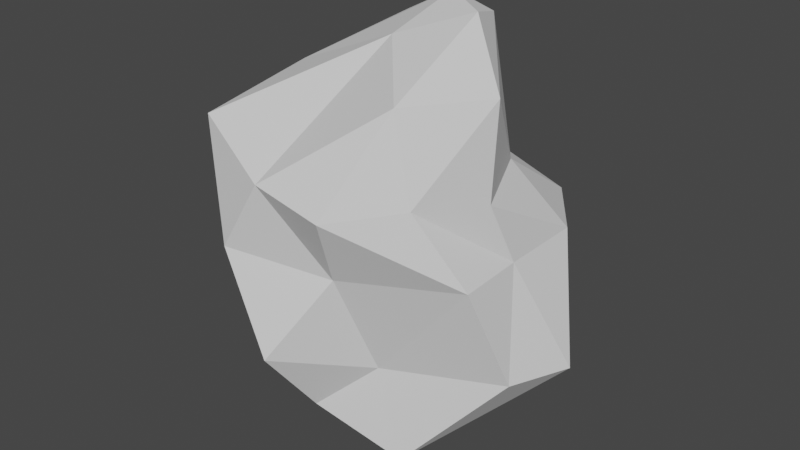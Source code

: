 # Source: trash_bag_rock.blend  (saved by Blender 2.90.8; exported with 4.5.12 LTS)
import bpy
from mathutils import Matrix  # noqa: F401  (used for matrix-valued properties, if any)

bpy.ops.wm.read_factory_settings(use_empty=True)
scene = bpy.context.scene
scene.name = 'Scene'

# ---- collections
col_collection = bpy.data.collections.new('Collection'); scene.collection.children.link(col_collection)

# ---- world
world_world = bpy.data.worlds.new('World'); scene.world = world_world
world_world.use_nodes = True; world_world.node_tree.nodes.clear()
_N = world_world.node_tree.nodes; _L = world_world.node_tree.links
n0 = _N.new('ShaderNodeOutputWorld'); n0.name = 'World Output'; n0.location = (300, 300)
n1 = _N.new('ShaderNodeBackground'); n1.name = 'Background'; n1.location = (10, 300)
n1.inputs[0].default_value = (0.05088, 0.05088, 0.05088, 1.0)
_L.new(n1.outputs[0], n0.inputs[0])
n0.is_active_output = True
world_world.color = (0.05088, 0.05088, 0.05088)
world_world.use_sun_shadow = False
world_world.sun_shadow_jitter_overblur = 0.0

# ---- meshes
me_cone = bpy.data.meshes.new('Cone')
me_cone.from_pydata([(0.5449, 0.0, 1.0), (0.9681, -1.507, 9.874), (-2.57, -1.682, 6.918), (1.677, -4.374, 6.731), (5.378, 0.0, 5.954), (3.4, 2.722, 6.918), (-1.348, 0.1751, 8.104), (0.08354, -4.334, 3.092), (4.105, -3.294, 2.212), (2.846, 1.682, 0.8754), (0.08354, 1.111, 3.092), (-1.894, -1.612, 3.092), (-0.2911, 0.0, -0.01423), (1.488, -3.108, 8.431), (-0.3931, -2.496, 9.396), (0.1268, -2.589, 7.17), (-2.976, 0.0, 7.17), (-0.3931, -0.5185, 9.396), (3.957, -1.507, 8.431), (2.995, -3.252, 6.982), (1.488, 0.09275, 9.396), (4.718, 1.6, 6.205), (0.1268, 1.082, 8.356), (-2.076, -0.9889, 4.523), (-2.076, 0.9889, 4.523), (0.4401, -3.557, 4.733), (-2.135, -2.589, 4.523), (4.833, -0.9889, 3.643), (2.849, -4.201, 4.523), (2.213, 2.434, 5.063), (3.185, 2.646, 4.523), (-0.913, 2.589, 4.523), (0.9681, 3.2, 4.523), (-1.234, -3.212, 2.84), (1.809, -4.201, 2.84), (4.512, 0.0, 1.961), (1.809, 2.589, 2.84), (-1.234, -0.01144, 2.84), (-0.8424, -3.212, 0.9094), (-2.005, -1.612, 0.9094), (1.07, -0.9889, 0.4637), (1.07, 0.9889, -0.03091), (0.4482, 1.6, 0.4637), (3.413, -2.939, 2.593), (-1.917, -0.1956, 6.917), (2.424, -1.335, 8.177)], [], [(1, 14, 13), (2, 14, 16), (1, 13, 18), (1, 18, 20), (1, 20, 17), (2, 16, 23), (3, 15, 25), (4, 19, 27), (5, 21, 29), (6, 22, 31), (2, 23, 26), (3, 25, 28), (4, 27, 30), (5, 29, 32), (6, 31, 24), (7, 33, 38), (8, 34, 40), (9, 35, 41), (10, 36, 42), (11, 37, 39), (39, 42, 12), (39, 37, 42), (37, 10, 42), (42, 41, 12), (42, 36, 41), (36, 9, 41), (41, 40, 12), (41, 35, 40), (35, 8, 40), (40, 38, 12), (40, 34, 38), (34, 7, 38), (38, 39, 12), (38, 33, 39), (33, 11, 39), (24, 37, 11), (24, 31, 37), (31, 10, 37), (32, 36, 10), (32, 29, 36), (29, 9, 36), (30, 35, 9), (30, 27, 35), (27, 8, 35), (28, 34, 8), (28, 25, 34), (25, 7, 34), (26, 33, 7), (26, 23, 33), (23, 11, 33), (31, 32, 10), (31, 22, 32), (22, 5, 32), (29, 30, 9), (29, 21, 30), (21, 4, 30), (27, 28, 8), (27, 19, 28), (19, 3, 28), (25, 26, 7), (25, 15, 26), (15, 2, 26), (23, 24, 11), (23, 16, 24), (16, 6, 24), (17, 22, 6), (17, 20, 22), (20, 5, 22), (20, 21, 5), (20, 18, 21), (18, 4, 21), (18, 19, 4), (18, 13, 19), (13, 3, 19), (16, 17, 6), (16, 14, 17), (14, 1, 17), (13, 15, 3), (13, 14, 15), (14, 2, 15)])
_uv = me_cone.uv_layers.new(name='UVMap')
_uv.uv.foreach_set('vector', [0.8182, 0.0, 0.7727, 0.07873, 0.8636, 0.07873, 0.7273, 0.1575, 0.6818, 0.07873, 0.6364, 0.1575, 0.09091, 0.0, 0.04545, 0.07873, 0.1364, 0.07873, 0.2727, 0.0, 0.2273, 0.07873, 0.3182, 0.07873, 0.4545, 0.0, 0.4091, 0.07873, 0.5, 0.07873, 0.7273, 0.1575, 0.6364, 0.1575, 0.6818, 0.2362, 0.9091, 0.1575, 0.8182, 0.1575, 0.8636, 0.2362, 0.1818, 0.1575, 0.09091, 0.1575, 0.1364, 0.2362, 0.3636, 0.1575, 0.2727, 0.1575, 0.3182, 0.2362, 0.5455, 0.1575, 0.4545, 0.1575, 0.5, 0.2362, 0.7273, 0.1575, 0.6818, 0.2362, 0.7727, 0.2362, 0.9091, 0.1575, 0.8636, 0.2362, 0.9545, 0.2362, 0.1818, 0.1575, 0.1364, 0.2362, 0.2273, 0.2362, 0.3636, 0.1575, 0.3182, 0.2362, 0.4091, 0.2362, 0.5455, 0.1575, 0.5, 0.2362, 0.5909, 0.2362, 0.8182, 0.3149, 0.7273, 0.3149, 0.7727, 0.3937, 1.0, 0.3149, 0.9091, 0.3149, 0.9545, 0.3937, 0.2727, 0.3149, 0.1818, 0.3149, 0.2273, 0.3937, 0.4545, 0.3149, 0.3636, 0.3149, 0.4091, 0.3937, 0.6364, 0.3149, 0.5455, 0.3149, 0.5909, 0.3937, 0.5909, 0.3937, 0.5, 0.3937, 0.5455, 0.4724, 0.5909, 0.3937, 0.5455, 0.3149, 0.5, 0.3937, 0.5455, 0.3149, 0.4545, 0.3149, 0.5, 0.3937, 0.4091, 0.3937, 0.3182, 0.3937, 0.3636, 0.4724, 0.4091, 0.3937, 0.3636, 0.3149, 0.3182, 0.3937, 0.3636, 0.3149, 0.2727, 0.3149, 0.3182, 0.3937, 0.2273, 0.3937, 0.1364, 0.3937, 0.1818, 0.4724, 0.2273, 0.3937, 0.1818, 0.3149, 0.1364, 0.3937, 0.1818, 0.3149, 0.09091, 0.3149, 0.1364, 0.3937, 0.9545, 0.3937, 0.8636, 0.3937, 0.9091, 0.4724, 0.9545, 0.3937, 0.9091, 0.3149, 0.8636, 0.3937, 0.9091, 0.3149, 0.8182, 0.3149, 0.8636, 0.3937, 0.7727, 0.3937, 0.6818, 0.3937, 0.7273, 0.4724, 0.7727, 0.3937, 0.7273, 0.3149, 0.6818, 0.3937, 0.7273, 0.3149, 0.6364, 0.3149, 0.6818, 0.3937, 0.5909, 0.2362, 0.5455, 0.3149, 0.6364, 0.3149, 0.5909, 0.2362, 0.5, 0.2362, 0.5455, 0.3149, 0.5, 0.2362, 0.4545, 0.3149, 0.5455, 0.3149, 0.4091, 0.2362, 0.3636, 0.3149, 0.4545, 0.3149, 0.4091, 0.2362, 0.3182, 0.2362, 0.3636, 0.3149, 0.3182, 0.2362, 0.2727, 0.3149, 0.3636, 0.3149, 0.2273, 0.2362, 0.1818, 0.3149, 0.2727, 0.3149, 0.2273, 0.2362, 0.1364, 0.2362, 0.1818, 0.3149, 0.1364, 0.2362, 0.09091, 0.3149, 0.1818, 0.3149, 0.9545, 0.2362, 0.9091, 0.3149, 1.0, 0.3149, 0.9545, 0.2362, 0.8636, 0.2362, 0.9091, 0.3149, 0.8636, 0.2362, 0.8182, 0.3149, 0.9091, 0.3149, 0.7727, 0.2362, 0.7273, 0.3149, 0.8182, 0.3149, 0.7727, 0.2362, 0.6818, 0.2362, 0.7273, 0.3149, 0.6818, 0.2362, 0.6364, 0.3149, 0.7273, 0.3149, 0.5, 0.2362, 0.4091, 0.2362, 0.4545, 0.3149, 0.5, 0.2362, 0.4545, 0.1575, 0.4091, 0.2362, 0.4545, 0.1575, 0.3636, 0.1575, 0.4091, 0.2362, 0.3182, 0.2362, 0.2273, 0.2362, 0.2727, 0.3149, 0.3182, 0.2362, 0.2727, 0.1575, 0.2273, 0.2362, 0.2727, 0.1575, 0.1818, 0.1575, 0.2273, 0.2362, 0.1364, 0.2362, 0.04545, 0.2362, 0.09091, 0.3149, 0.1364, 0.2362, 0.09091, 0.1575, 0.04545, 0.2362, 0.09091, 0.1575, 0.0, 0.1575, 0.04545, 0.2362, 0.8636, 0.2362, 0.7727, 0.2362, 0.8182, 0.3149, 0.8636, 0.2362, 0.8182, 0.1575, 0.7727, 0.2362, 0.8182, 0.1575, 0.7273, 0.1575, 0.7727, 0.2362, 0.6818, 0.2362, 0.5909, 0.2362, 0.6364, 0.3149, 0.6818, 0.2362, 0.6364, 0.1575, 0.5909, 0.2362, 0.6364, 0.1575, 0.5455, 0.1575, 0.5909, 0.2362, 0.5, 0.07873, 0.4545, 0.1575, 0.5455, 0.1575, 0.5, 0.07873, 0.4091, 0.07873, 0.4545, 0.1575, 0.4091, 0.07873, 0.3636, 0.1575, 0.4545, 0.1575, 0.3182, 0.07873, 0.2727, 0.1575, 0.3636, 0.1575, 0.3182, 0.07873, 0.2273, 0.07873, 0.2727, 0.1575, 0.2273, 0.07873, 0.1818, 0.1575, 0.2727, 0.1575, 0.1364, 0.07873, 0.09091, 0.1575, 0.1818, 0.1575, 0.1364, 0.07873, 0.04545, 0.07873, 0.09091, 0.1575, 0.04545, 0.07873, 0.0, 0.1575, 0.09091, 0.1575, 0.6364, 0.1575, 0.5909, 0.07873, 0.5455, 0.1575, 0.6364, 0.1575, 0.6818, 0.07873, 0.5909, 0.07873, 0.6818, 0.07873, 0.6364, 0.0, 0.5909, 0.07873, 0.8636, 0.07873, 0.8182, 0.1575, 0.9091, 0.1575, 0.8636, 0.07873, 0.7727, 0.07873, 0.8182, 0.1575, 0.7727, 0.07873, 0.7273, 0.1575, 0.8182, 0.1575])
me_cone.use_remesh_fix_poles = True
me_cone.use_remesh_preserve_attributes = False
me_cone.use_mirror_vertex_groups = False
me_cone.update()

# ---- objects
ob_cone = bpy.data.objects.new('Cone', me_cone)

# ---- transforms, parenting, visibility, modifiers, constraints
ob_cone.location = (1.512, 0.0, 7.066)
ob_cone.rotation_euler = (0.0, 3.142, 0.0)
ob_cone.scale = (1.562, 1.562, 1.562)
ob_cone.lineart.crease_threshold = 0.0

# ---- collection membership
col_collection.objects.link(ob_cone)

# ---- scene / render settings (as saved in the file)
scene.frame_start = 1; scene.frame_end = 250; scene.frame_set(1)
scene.render.engine = 'BLENDER_EEVEE_NEXT'
scene.cycles.use_denoising = False
scene.cycles.samples = 128
scene.cycles.sampling_pattern = 'TABULATED_SOBOL'
scene.cycles.use_adaptive_sampling = False
scene.cycles.use_light_tree = False
scene.view_settings.view_transform = 'Filmic'
bpy.context.view_layer.update()

# ---- added for rendering (the .blend has no active camera and no usable light): camera, sun
cam_auto = bpy.data.cameras.new('AutoCamera')
cam_auto.lens = 50.0
cam_auto.sensor_width = 36.0
cam_auto.clip_end = 1000.0
ob_auto_camera = bpy.data.objects.new('AutoCamera', cam_auto)
scene.collection.objects.link(ob_auto_camera)
ob_auto_camera.location = (21.3312, -26.9509, 16.7336)
ob_auto_camera.rotation_euler = (1.09748, -7.21219e-08, 0.694738)
scene.camera = ob_auto_camera
light_auto_sun = bpy.data.lights.new('AutoSun', 'SUN')
light_auto_sun.energy = 3.0
light_auto_sun.angle = 0.0523599
ob_auto_sun = bpy.data.objects.new('AutoSun', light_auto_sun)
scene.collection.objects.link(ob_auto_sun)
ob_auto_sun.rotation_euler = (0.872665, 0.174533, 0.523599)
bpy.context.view_layer.update()
